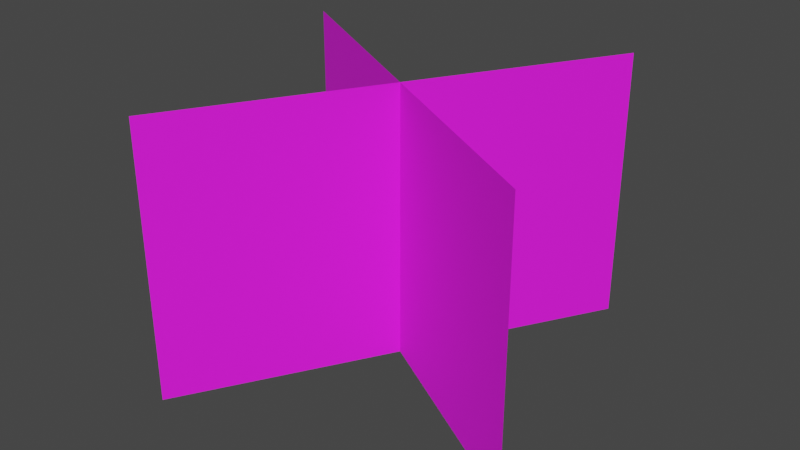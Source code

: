 # Source: bushes2.blend  (saved by Blender 3.6.13; exported with 4.5.12 LTS)
import bpy
from mathutils import Matrix  # noqa: F401  (used for matrix-valued properties, if any)

bpy.ops.wm.read_factory_settings(use_empty=True)
scene = bpy.context.scene
scene.name = 'Scene'

# ---- collections
col_collection = bpy.data.collections.new('Collection'); scene.collection.children.link(col_collection)

# ---- images (referenced by path relative to the original .blend; pixels are not part of the script)
import os
ASSET_DIR = os.environ.get("B2B_ASSET_DIR", "")  # directory of the original .blend (textures are referenced by path, not embedded)
HERE = os.path.dirname(os.path.abspath(__file__))  # packed textures are extracted next to this script under _unpacked/

def load_image(name, relpath, width, height, colorspace="sRGB"):
    """Load a texture the original file referenced (path relative to the .blend, or extracted next to this script)."""
    p = next((c for c in (os.path.join(HERE, relpath), os.path.join(ASSET_DIR, relpath)) if relpath and os.path.exists(c)), "")
    if p:
        img = bpy.data.images.load(p, check_existing=True)
        img.name = name
    else:  # same state as the original file: an image datablock whose file is absent (Cycles renders it pink)
        img = bpy.data.images.new(name, width, height)
        img.source = "FILE"
        img.filepath = "//" + (relpath or name)
    img.colorspace_settings.name = colorspace
    return img
img_image_4 = load_image('Image_4', 'textures/Image_4.png', 1024, 1024, 'sRGB')

# ---- materials (node trees are filled in below, after node groups)
mat_paporotnik = bpy.data.materials.new('Paporotnik')
mat_paporotnik.surface_render_method = 'BLENDED'
mat_paporotnik.blend_method = 'BLEND'
mat_paporotnik.use_transparent_shadow = False

# ---- material node trees
mat_paporotnik.use_nodes = True; mat_paporotnik.node_tree.nodes.clear()
_N = mat_paporotnik.node_tree.nodes; _L = mat_paporotnik.node_tree.links
n0 = _N.new('ShaderNodeBsdfPrincipled'); n0.name = 'Principled BSDF'; n0.location = (10, 300)
n0.distribution = 'GGX'
n0.subsurface_method = 'RANDOM_WALK_SKIN'
n0.inputs[2].default_value = 0.8435
n0.inputs[27].default_value = (0.0, 0.0, 0.0, 1.0)
n0.inputs[28].default_value = 1.0
n1 = _N.new('ShaderNodeOutputMaterial'); n1.name = 'Material Output'; n1.location = (320, 270)
n2 = _N.new('ShaderNodeTexImage'); n2.name = 'Image Texture'; n2.location = (-440, 210)
n2.label = 'BASE COLOR'
n2.image = img_image_4
_L.new(n0.outputs[0], n1.inputs[0])
_L.new(n2.outputs[0], n0.inputs[0])
_L.new(n2.outputs[1], n0.inputs[4])
n1.is_active_output = True

# ---- world
world_world = bpy.data.worlds.new('World'); scene.world = world_world
world_world.use_nodes = True; world_world.node_tree.nodes.clear()
_N = world_world.node_tree.nodes; _L = world_world.node_tree.links
n0 = _N.new('ShaderNodeOutputWorld'); n0.name = 'World Output'; n0.location = (300, 300)
n1 = _N.new('ShaderNodeBackground'); n1.name = 'Background'; n1.location = (10, 300)
n1.inputs[0].default_value = (0.05088, 0.05088, 0.05088, 1.0)
_L.new(n1.outputs[0], n0.inputs[0])
n0.is_active_output = True
world_world.color = (0.05088, 0.05088, 0.05088)
world_world.use_sun_shadow = False
world_world.sun_shadow_jitter_overblur = 0.0

# ---- meshes
me_object_10_001 = bpy.data.meshes.new('Object_10.001')
me_object_10_001.from_pydata([(-0.933, 0.0, 1.043), (-1.133, 0.0, 0.6964), (-1.133, -0.24, 0.6964), (-0.933, -0.24, 1.043), (-0.8598, 0.0, 0.7697), (-1.206, 0.0, 0.9697), (-1.206, -0.24, 0.9697), (-0.8598, -0.24, 0.7697)], [], [(0, 1, 2), (0, 2, 3), (4, 5, 6), (4, 6, 7)])
_uv = me_object_10_001.uv_layers.new(name='UVMap')
_uv.uv.foreach_set('vector', [0.0001, 0.8306, 0.9999, 0.8306, 0.9999, 0.1049, 0.0001, 0.8306, 0.9999, 0.1049, 0.0001, 0.1049, 0.0001, 0.8306, 0.9999, 0.8306, 0.9999, 0.1049, 0.0001, 0.8306, 0.9999, 0.1049, 0.0001, 0.1049])
me_object_10_001.materials.append(mat_paporotnik)
me_object_10_001.update()
me_object_10_001.normals_split_custom_set([tuple(v) for v in zip(*[iter([-0.866, 0.0, 0.5, -0.866, 0.0, 0.5, -0.866, 0.0, 0.5, -0.866, 0.0, 0.5, -0.866, 0.0, 0.5, -0.866, 0.0, 0.5, 0.5, 0.0, 0.866, 0.5, 0.0, 0.866, 0.5, 0.0, 0.866, 0.5, -3.415e-06, 0.866, 0.5, -3.415e-06, 0.866, 0.5, -3.415e-06, 0.866])] * 3)])

# ---- objects
ob_object_12_001 = bpy.data.objects.new('Object_12.001', me_object_10_001)

# ---- transforms, parenting, visibility, modifiers, constraints
ob_object_12_001.location = (0.9755, -0.8737, 0.0)
ob_object_12_001.rotation_mode = 'QUATERNION'
ob_object_12_001.rotation_quaternion = (0.7071, -0.7071, 0.0, 0.0)

# ---- collection membership
scene.collection.objects.link(ob_object_12_001)

# ---- scene / render settings (as saved in the file)
scene.frame_start = 1; scene.frame_end = 250; scene.frame_set(1)
scene.render.engine = 'BLENDER_EEVEE_NEXT'
scene.cycles.sampling_pattern = 'TABULATED_SOBOL'
scene.view_settings.view_transform = 'Filmic'
bpy.context.view_layer.update()

# ---- added for rendering (the .blend has no active camera and no usable light): camera, sun
cam_auto = bpy.data.cameras.new('AutoCamera')
cam_auto.lens = 50.0
cam_auto.sensor_width = 36.0
cam_auto.clip_end = 1000.0
ob_auto_camera = bpy.data.objects.new('AutoCamera', cam_auto)
scene.collection.objects.link(ob_auto_camera)
ob_auto_camera.location = (0.447221, -0.609701, 0.523788)
ob_auto_camera.rotation_euler = (1.09748, -7.21219e-08, 0.694738)
scene.camera = ob_auto_camera
light_auto_sun = bpy.data.lights.new('AutoSun', 'SUN')
light_auto_sun.energy = 3.0
light_auto_sun.angle = 0.0523599
ob_auto_sun = bpy.data.objects.new('AutoSun', light_auto_sun)
scene.collection.objects.link(ob_auto_sun)
ob_auto_sun.rotation_euler = (0.872665, 0.174533, 0.523599)
bpy.context.view_layer.update()
